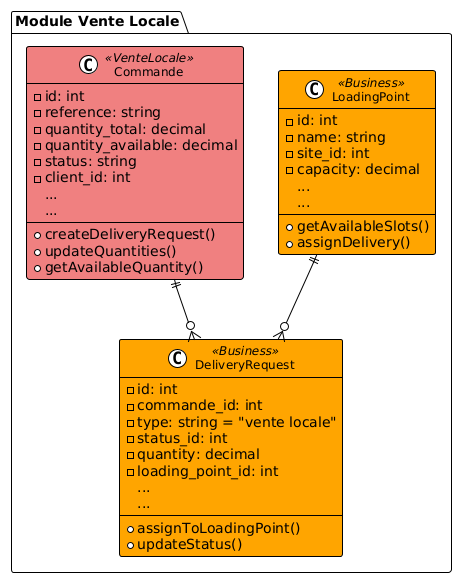

The diagram above was rendered by PlantUML. Its source (embedded in the PNG):
@startuml
!theme plain
skinparam class {
    BackgroundColor<<VenteLocale>> LightCoral
    BackgroundColor<<Core>> LightGreen
    BackgroundColor<<Business>> Orange
    BorderColor Black
    FontSize 12
}

package "Module Vente Locale" {
    class Commande <<VenteLocale>> {
        -id: int
        -reference: string
        -quantity_total: decimal
        -quantity_available: decimal
        -status: string
        -client_id: int
        ...
        +createDeliveryRequest()
        +updateQuantities()
        +getAvailableQuantity()
        ...
    }

    class DeliveryRequest <<Business>> {
        -id: int
        -commande_id: int
        -type: string = "vente locale"
        -status_id: int
        -quantity: decimal
        -loading_point_id: int
        ...
        +assignToLoadingPoint()
        +updateStatus()
        ...
    }

    class LoadingPoint <<Business>> {
        -id: int
        -name: string
        -site_id: int
        -capacity: decimal
        ...
        +getAvailableSlots()
        +assignDelivery()
        ...
    }
}

Commande ||--o{ DeliveryRequest
LoadingPoint ||--o{ DeliveryRequest
@enduml